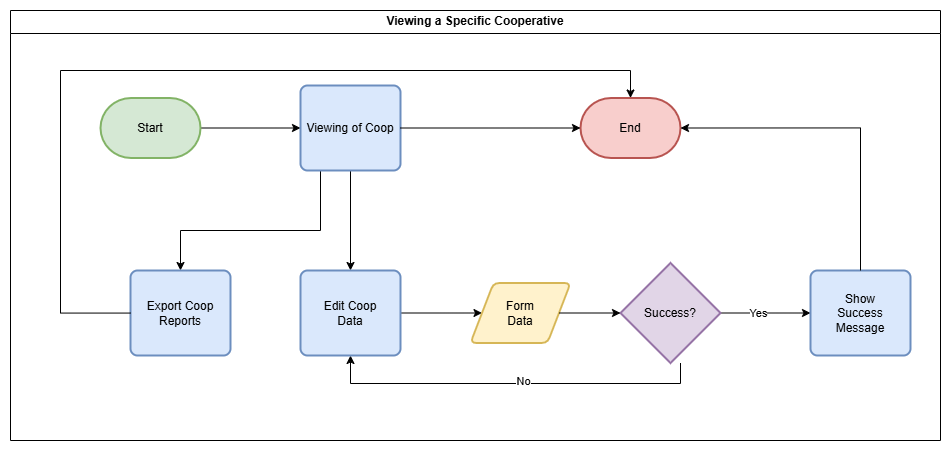

The diagram above was exported from draw.io. Its source (the exported page's mxGraphModel, read from the mxfile embedded in the PNG):
<mxGraphModel dx="1744" dy="911" grid="1" gridSize="10" guides="1" tooltips="1" connect="1" arrows="1" fold="1" page="1" pageScale="1" pageWidth="850" pageHeight="1100" math="0" shadow="0">
  <root>
    <mxCell id="0" />
    <mxCell id="1" parent="0" />
    <mxCell id="2" value="Viewing a Specific Cooperative" style="swimlane;whiteSpace=wrap;html=1;" vertex="1" parent="1">
      <mxGeometry x="20" y="20" width="930" height="430" as="geometry" />
    </mxCell>
    <mxCell id="3" style="edgeStyle=orthogonalEdgeStyle;rounded=0;orthogonalLoop=1;jettySize=auto;html=1;entryX=0;entryY=0.5;entryDx=0;entryDy=0;" edge="1" source="4" target="7" parent="1">
      <mxGeometry relative="1" as="geometry" />
    </mxCell>
    <mxCell id="4" value="Start" style="strokeWidth=2;html=1;shape=mxgraph.flowchart.terminator;whiteSpace=wrap;fillColor=#d5e8d4;strokeColor=#82b366;" vertex="1" parent="1">
      <mxGeometry x="110" y="107.5" width="100" height="60" as="geometry" />
    </mxCell>
    <mxCell id="5" style="edgeStyle=orthogonalEdgeStyle;rounded=0;orthogonalLoop=1;jettySize=auto;html=1;entryX=0.5;entryY=0;entryDx=0;entryDy=0;" edge="1" source="7" target="13" parent="1">
      <mxGeometry relative="1" as="geometry">
        <Array as="points">
          <mxPoint x="330" y="240" />
          <mxPoint x="190" y="240" />
        </Array>
      </mxGeometry>
    </mxCell>
    <mxCell id="6" style="edgeStyle=orthogonalEdgeStyle;rounded=0;orthogonalLoop=1;jettySize=auto;html=1;" edge="1" source="7" target="17" parent="1">
      <mxGeometry relative="1" as="geometry" />
    </mxCell>
    <mxCell id="7" value="Viewing of Coop" style="rounded=1;whiteSpace=wrap;html=1;absoluteArcSize=1;arcSize=14;strokeWidth=2;fillColor=#dae8fc;strokeColor=#6c8ebf;" vertex="1" parent="1">
      <mxGeometry x="310" y="95" width="100" height="85" as="geometry" />
    </mxCell>
    <mxCell id="8" style="edgeStyle=orthogonalEdgeStyle;rounded=0;orthogonalLoop=1;jettySize=auto;html=1;entryX=0;entryY=0.5;entryDx=0;entryDy=0;" edge="1" source="12" target="20" parent="1">
      <mxGeometry relative="1" as="geometry" />
    </mxCell>
    <mxCell id="9" value="Yes" style="edgeLabel;html=1;align=center;verticalAlign=middle;resizable=0;points=[];" vertex="1" connectable="0" parent="8">
      <mxGeometry x="-0.1901" relative="1" as="geometry">
        <mxPoint as="offset" />
      </mxGeometry>
    </mxCell>
    <mxCell id="10" style="edgeStyle=orthogonalEdgeStyle;rounded=0;orthogonalLoop=1;jettySize=auto;html=1;entryX=0.5;entryY=1;entryDx=0;entryDy=0;" edge="1" source="12" target="17" parent="1">
      <mxGeometry relative="1" as="geometry">
        <Array as="points">
          <mxPoint x="690" y="393" />
          <mxPoint x="360" y="393" />
        </Array>
      </mxGeometry>
    </mxCell>
    <mxCell id="11" value="No" style="edgeLabel;html=1;align=center;verticalAlign=middle;resizable=0;points=[];" vertex="1" connectable="0" parent="10">
      <mxGeometry x="-0.0533" y="-3" relative="1" as="geometry">
        <mxPoint as="offset" />
      </mxGeometry>
    </mxCell>
    <mxCell id="12" value="Success?" style="strokeWidth=2;html=1;shape=mxgraph.flowchart.decision;whiteSpace=wrap;fillColor=#e1d5e7;strokeColor=#9673a6;" vertex="1" parent="1">
      <mxGeometry x="630" y="272.5" width="100" height="100" as="geometry" />
    </mxCell>
    <mxCell id="13" value="Export Coop&lt;div&gt;Reports&lt;/div&gt;" style="rounded=1;whiteSpace=wrap;html=1;absoluteArcSize=1;arcSize=14;strokeWidth=2;fillColor=#dae8fc;strokeColor=#6c8ebf;" vertex="1" parent="1">
      <mxGeometry x="140" y="280" width="100" height="85" as="geometry" />
    </mxCell>
    <mxCell id="14" value="End" style="strokeWidth=2;html=1;shape=mxgraph.flowchart.terminator;whiteSpace=wrap;fillColor=#f8cecc;strokeColor=#b85450;" vertex="1" parent="1">
      <mxGeometry x="590" y="107.5" width="100" height="60" as="geometry" />
    </mxCell>
    <mxCell id="15" style="edgeStyle=orthogonalEdgeStyle;rounded=0;orthogonalLoop=1;jettySize=auto;html=1;entryX=0;entryY=0.5;entryDx=0;entryDy=0;entryPerimeter=0;" edge="1" source="7" target="14" parent="1">
      <mxGeometry relative="1" as="geometry" />
    </mxCell>
    <mxCell id="16" style="edgeStyle=orthogonalEdgeStyle;rounded=0;orthogonalLoop=1;jettySize=auto;html=1;entryX=0;entryY=0.5;entryDx=0;entryDy=0;" edge="1" source="17" target="18" parent="1">
      <mxGeometry relative="1" as="geometry" />
    </mxCell>
    <mxCell id="17" value="Edit Coop&lt;br&gt;Data" style="rounded=1;whiteSpace=wrap;html=1;absoluteArcSize=1;arcSize=14;strokeWidth=2;fillColor=#dae8fc;strokeColor=#6c8ebf;" vertex="1" parent="1">
      <mxGeometry x="310" y="280" width="100" height="85" as="geometry" />
    </mxCell>
    <mxCell id="18" value="Form&lt;div&gt;Data&lt;/div&gt;" style="shape=parallelogram;html=1;strokeWidth=2;perimeter=parallelogramPerimeter;whiteSpace=wrap;rounded=1;arcSize=12;size=0.23;fillColor=#fff2cc;strokeColor=#d6b656;" vertex="1" parent="1">
      <mxGeometry x="480" y="292.5" width="100" height="60" as="geometry" />
    </mxCell>
    <mxCell id="19" style="edgeStyle=orthogonalEdgeStyle;rounded=0;orthogonalLoop=1;jettySize=auto;html=1;entryX=0;entryY=0.5;entryDx=0;entryDy=0;entryPerimeter=0;" edge="1" source="18" target="12" parent="1">
      <mxGeometry relative="1" as="geometry" />
    </mxCell>
    <mxCell id="20" value="Show&lt;div&gt;Success&lt;br&gt;Message&lt;/div&gt;" style="rounded=1;whiteSpace=wrap;html=1;absoluteArcSize=1;arcSize=14;strokeWidth=2;fillColor=#dae8fc;strokeColor=#6c8ebf;" vertex="1" parent="1">
      <mxGeometry x="820" y="280" width="100" height="85" as="geometry" />
    </mxCell>
    <mxCell id="21" style="edgeStyle=orthogonalEdgeStyle;rounded=0;orthogonalLoop=1;jettySize=auto;html=1;entryX=0.5;entryY=0;entryDx=0;entryDy=0;entryPerimeter=0;" edge="1" source="13" target="14" parent="1">
      <mxGeometry relative="1" as="geometry">
        <Array as="points">
          <mxPoint x="70" y="323" />
          <mxPoint x="70" y="80" />
          <mxPoint x="640" y="80" />
        </Array>
      </mxGeometry>
    </mxCell>
    <mxCell id="22" style="edgeStyle=orthogonalEdgeStyle;rounded=0;orthogonalLoop=1;jettySize=auto;html=1;entryX=1;entryY=0.5;entryDx=0;entryDy=0;entryPerimeter=0;" edge="1" source="20" target="14" parent="1">
      <mxGeometry relative="1" as="geometry">
        <Array as="points">
          <mxPoint x="870" y="138" />
        </Array>
      </mxGeometry>
    </mxCell>
  </root>
</mxGraphModel>